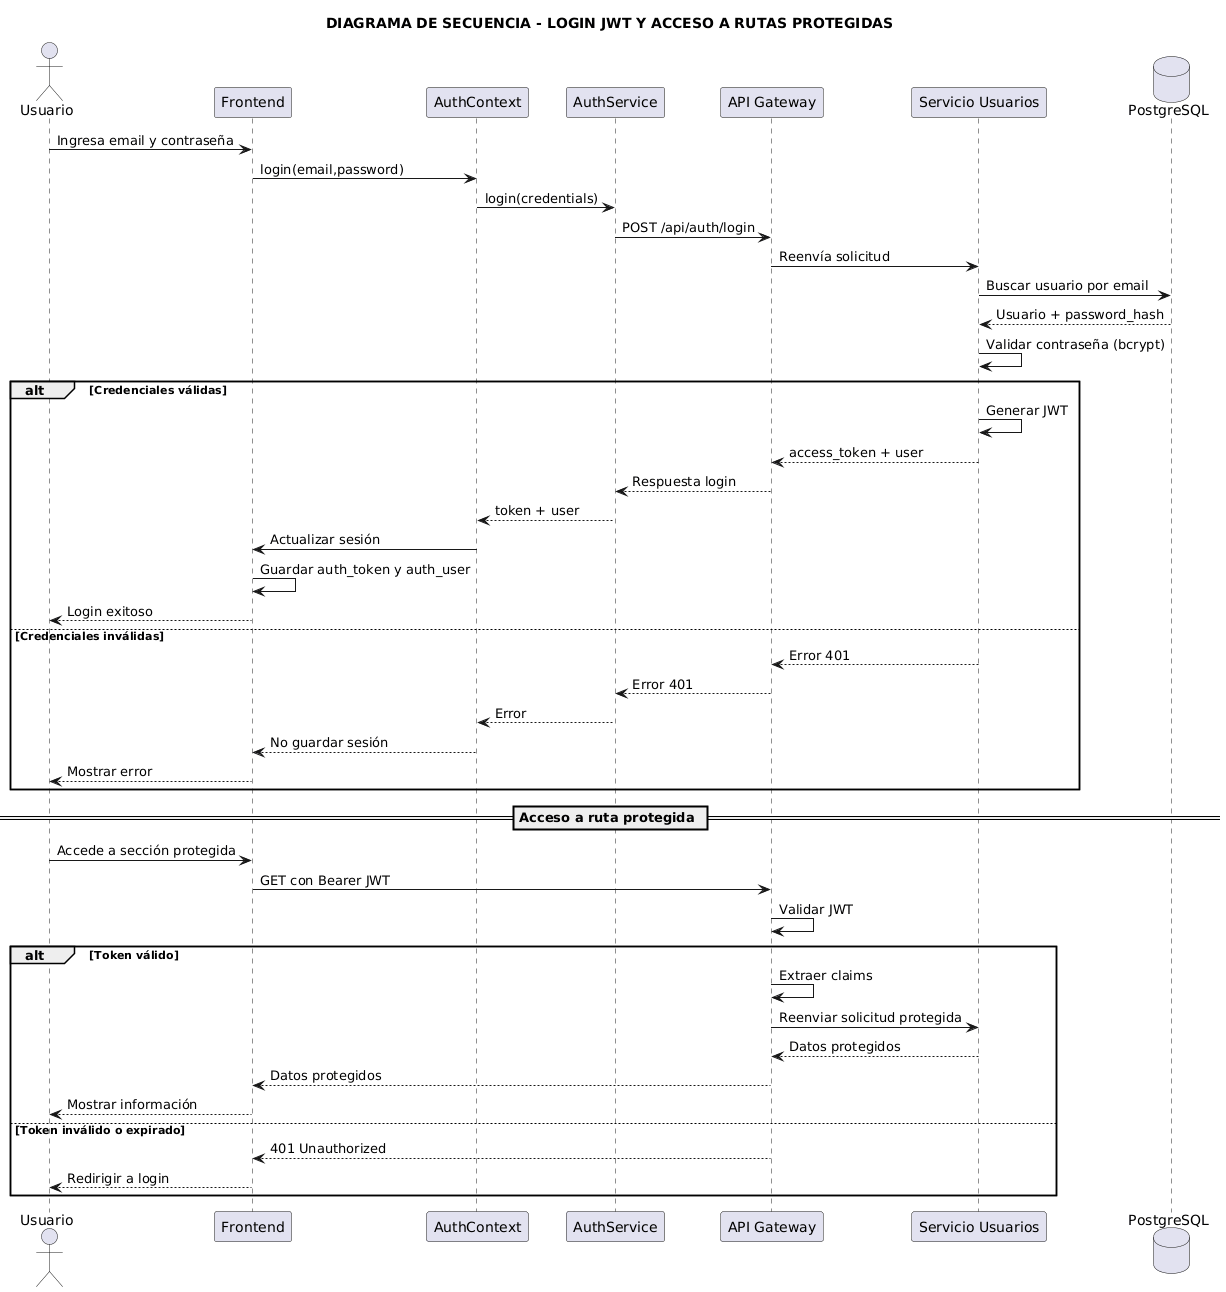

The diagram above was rendered by PlantUML. Its source (embedded in the PNG):
@startuml
title DIAGRAMA DE SECUENCIA - LOGIN JWT Y ACCESO A RUTAS PROTEGIDAS

actor Usuario
participant Frontend
participant AuthContext
participant AuthService
participant "API Gateway" as Gateway
participant "Servicio Usuarios" as Users
database PostgreSQL as DB

Usuario -> Frontend: Ingresa email y contraseña
Frontend -> AuthContext: login(email,password)
AuthContext -> AuthService: login(credentials)
AuthService -> Gateway: POST /api/auth/login

Gateway -> Users: Reenvía solicitud
Users -> DB: Buscar usuario por email
DB --> Users: Usuario + password_hash

Users -> Users: Validar contraseña (bcrypt)

alt Credenciales válidas

    Users -> Users: Generar JWT

    Users --> Gateway: access_token + user

    Gateway --> AuthService: Respuesta login

    AuthService --> AuthContext: token + user

    AuthContext -> Frontend: Actualizar sesión

    Frontend -> Frontend: Guardar auth_token y auth_user

    Frontend --> Usuario: Login exitoso

else Credenciales inválidas

    Users --> Gateway: Error 401

    Gateway --> AuthService: Error 401

    AuthService --> AuthContext: Error

    AuthContext --> Frontend: No guardar sesión

    Frontend --> Usuario: Mostrar error

end


== Acceso a ruta protegida ==

Usuario -> Frontend: Accede a sección protegida

Frontend -> Gateway: GET con Bearer JWT

Gateway -> Gateway: Validar JWT

alt Token válido

    Gateway -> Gateway: Extraer claims

    Gateway -> Users: Reenviar solicitud protegida

    Users --> Gateway: Datos protegidos

    Gateway --> Frontend: Datos protegidos

    Frontend --> Usuario: Mostrar información

else Token inválido o expirado

    Gateway --> Frontend: 401 Unauthorized

    Frontend --> Usuario: Redirigir a login

end
@enduml